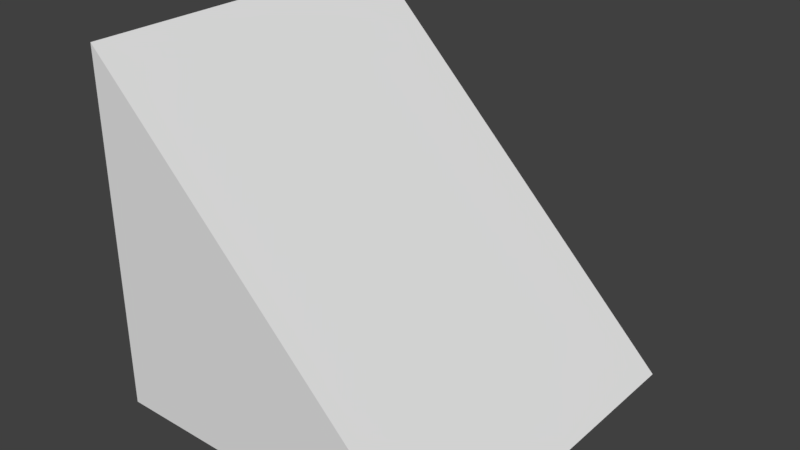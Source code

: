 # Source: TriangleM.blend  (saved by Blender 2.78.0; exported with 4.5.12 LTS)
import bpy
from mathutils import Matrix  # noqa: F401  (used for matrix-valued properties, if any)

bpy.ops.wm.read_factory_settings(use_empty=True)
scene = bpy.context.scene
scene.name = 'Scene'

# ---- collections
col_collection_1 = bpy.data.collections.new('Collection 1'); scene.collection.children.link(col_collection_1)

# ---- materials (node trees are filled in below, after node groups)
mat_material = bpy.data.materials.new('Material')
mat_material.alpha_threshold = 0.0
mat_material.use_transparent_shadow = False
mat_material.roughness = 0.5
mat_material.line_color = (0.0, 0.0, 0.0, 1.0)

# ---- material node trees

# ---- world
world_world = bpy.data.worlds.new('World'); scene.world = world_world
world_world.color = (0.05088, 0.05088, 0.05088)
world_world.use_sun_shadow = False
world_world.sun_shadow_jitter_overblur = 0.0
world_world.cycles.sampling_method = 'MANUAL'

# ---- meshes
me_cube = bpy.data.meshes.new('Cube')
me_cube.from_pydata([(-0.5, -0.5, -0.5), (-0.5, 0.5, -0.5), (0.5, 0.5, -0.5), (0.5, -0.5, -0.5), (-0.5, -0.5, 0.5), (-0.5, 0.5, 0.5)], [], [(2, 3, 0, 1), (2, 5, 4, 3), (3, 4, 0), (0, 4, 5, 1), (2, 1, 5)])
me_cube.materials.append(mat_material)
me_cube.use_remesh_preserve_volume = False
me_cube.use_remesh_preserve_attributes = False
me_cube.use_mirror_vertex_groups = False
me_cube.update()

# ---- objects
ob_cube = bpy.data.objects.new('Cube', me_cube)

# ---- transforms, parenting, visibility, modifiers, constraints
ob_cube.location = (0.0, 0.0, 1.099)
ob_cube.lock_rotations_4d = False
ob_cube.empty_display_type = 'ARROWS'
ob_cube.lineart.crease_threshold = 0.0

# ---- collection membership
col_collection_1.objects.link(ob_cube)

# ---- scene / render settings (as saved in the file)
scene.frame_start = 1; scene.frame_end = 250; scene.frame_set(1)
scene.render.engine = 'BLENDER_EEVEE_NEXT'
scene.render.resolution_percentage = 50
scene.render.dither_intensity = 0.0
scene.cycles.use_denoising = False
scene.cycles.samples = 128
scene.cycles.sampling_pattern = 'TABULATED_SOBOL'
scene.cycles.light_sampling_threshold = 0.0
scene.cycles.use_adaptive_sampling = False
scene.cycles.use_light_tree = False
scene.cycles.blur_glossy = 0.0
scene.cycles.sample_clamp_indirect = 0.0
scene.view_settings.view_transform = 'Standard'
bpy.context.view_layer.update()

# ---- added for rendering (the .blend has no active camera and no usable light): camera, sun
cam_auto = bpy.data.cameras.new('AutoCamera')
cam_auto.lens = 50.0
cam_auto.sensor_width = 36.0
cam_auto.clip_end = 1000.0
ob_auto_camera = bpy.data.objects.new('AutoCamera', cam_auto)
scene.collection.objects.link(ob_auto_camera)
ob_auto_camera.location = (1.60254, -1.92304, 2.38095)
ob_auto_camera.rotation_euler = (1.09748, -7.21219e-08, 0.694738)
scene.camera = ob_auto_camera
light_auto_sun = bpy.data.lights.new('AutoSun', 'SUN')
light_auto_sun.energy = 3.0
light_auto_sun.angle = 0.0523599
ob_auto_sun = bpy.data.objects.new('AutoSun', light_auto_sun)
scene.collection.objects.link(ob_auto_sun)
ob_auto_sun.rotation_euler = (0.872665, 0.174533, 0.523599)
bpy.context.view_layer.update()
